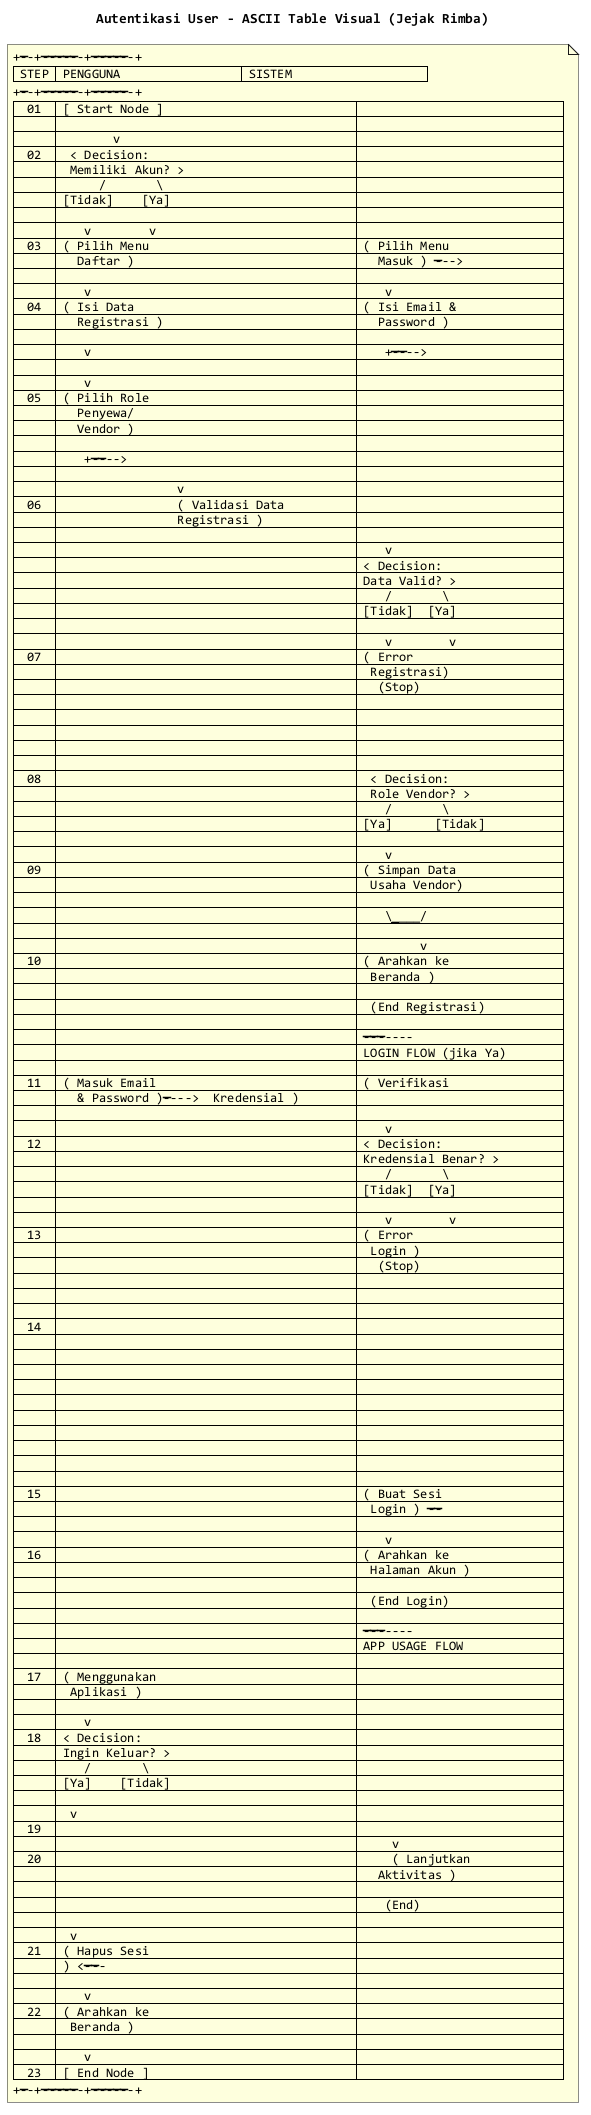

The diagram above was rendered by PlantUML. Its source (embedded in the PNG):
@startuml
title Autentikasi User - ASCII Table Visual (Jejak Rimba)
skinparam backgroundColor #FFFFFF
skinparam defaultFontName "Consolas"
skinparam handwritten false
hide footbox
hide circle

note as ASCII
+------+--------------------------+--------------------------+
| STEP | PENGGUNA                 | SISTEM                   |
+------+--------------------------+--------------------------+
|  01  | [ Start Node ]           |                          |
|      |        |                 |                          |
|      |        v                 |                          |
|  02  |  < Decision:            |                          |
|      |  Memiliki Akun? >       |                          |
|      |      /       \           |                          |
|      | [Tidak]    [Ya]          |                          |
|      |    |        |              |                          |
|      |    v        v            |                          |
|  03  | ( Pilih Menu      | ( Pilih Menu       |
|      |   Daftar )       |   Masuk ) -------> |
|      |    |            |    |              |
|      |    v            |    v              |
|  04  | ( Isi Data     | ( Isi Email &    |
|      |   Registrasi ) |   Password )     |
|      |    |            |    |              |
|      |    v            |    +------------>|
|      |    |            |    |              |
|      |    v            |    |              |
|  05  | ( Pilih Role  |                  |
|      |   Penyewa/    |                  |
|      |   Vendor )    |                  |
|      |    |            |                  |
|      |    +------------>                   |
|      |                 |                  |
|      |                 v                  |
|  06  |                 ( Validasi Data   |
|      |                 Registrasi )     |
|      |                 |    |             |
|      |                 |    v             |
|      |                 | < Decision:     |
|      |                 | Data Valid? >   |
|      |                 |    /       \    |
|      |                 | [Tidak]  [Ya]   |
|      |                 |    |        |     |
|      |                 |    v        v    |
|  07  |                 | ( Error  | ( Buat Akun  |
|      |                 |  Registrasi)    | di Auth )    |
|      |                 |   (Stop)   |      |         |
|      |                 |            |      v         |
|      |                 |            | ( Simpan      |
|      |                 |            |  Profil )     |
|      |                 |            |      |         |
|      |                 |            |      v         |
|  08  |                 |  < Decision:          |
|      |                 |  Role Vendor? >       |
|      |                 |    /       \          |
|      |                 | [Ya]      [Tidak]     |
|      |                 |    |        |           |
|      |                 |    v        |           |
|  09  |                 | ( Simpan Data |       |
|      |                 |  Usaha Vendor)|       |
|      |                 |    |        |           |
|      |                 |    \________/           |
|      |                 |         |               |
|      |                 |         v               |
|  10  |                 | ( Arahkan ke           |
|      |                 |  Beranda )            |
|      |                 |    |                  |
|      |                 |  (End Registrasi)     |
|      |                 |                       |
|      |                 | -------------------  |
|      |                 | LOGIN FLOW (jika Ya) |
|      |                 |                       |
|  11  | ( Masuk Email  | ( Verifikasi         |
|      |   & Password )-------->  Kredensial )        |
|      |                 |    |                  |
|      |                 |    v                  |
|  12  |                 | < Decision:           |
|      |                 | Kredensial Benar? >   |
|      |                 |    /       \          |
|      |                 | [Tidak]  [Ya]         |
|      |                 |    |        |           |
|      |                 |    v        v          |
|  13  |                 | ( Error   | < Decision:          |
|      |                 |  Login )  | Login Google? >     |
|      |                 |   (Stop)  |    /       \        |
|      |                 |           | [Ya]     [Tidak]    |
|      |                 |           |    |        |         |
|      |                 |           |    v        v        |
|  14  |                 |           | ( Redirect |       |
|      |                 |           |  OAuth     |        |
|      |                 |           |  Google )  |        |
|      |                 |           |    |       |         |
|      |                 |           |    v       |         |
|      |                 |           | ( Callback &|        |
|      |                 |           |  Buat Sesi)|        |
|      |                 |           |    |       |         |
|      |                 |           |    \_______/         |
|      |                 |           |         |           |
|      |                 |           |         v           |
|  15  |                 | ( Buat Sesi        |
|      |                 |  Login ) ----------|
|      |                 |    |              |
|      |                 |    v              |
|  16  |                 | ( Arahkan ke      |
|      |                 |  Halaman Akun )   |
|      |                 |    |              |
|      |                 |  (End Login)      |
|      |                 |                       |
|      |                 | -------------------  |
|      |                 | APP USAGE FLOW       |
|      |                 |                       |
|  17  | ( Menggunakan  |                       |
|      |  Aplikasi )    |                       |
|      |    |           |                       |
|      |    v           |                       |
|  18  | < Decision:    |                       |
|      | Ingin Keluar? >|                       |
|      |    /       \   |                       |
|      | [Ya]    [Tidak]|                       |
|      |  |       |     |                       |
|      |  v       |     |                       |
|  19  |           |     |                       |
|      |           |     v                       |
|  20  |           |     ( Lanjutkan      |
|      |           |   Aktivitas )       |
|      |           |     |                       |
|      |           |    (End)                |
|      |  |                       |
|      |  v                       |
|  21  | ( Hapus Sesi   |                       |
|      | ) <----------- |                       |
|      |    |           |                       |
|      |    v           |                       |
|  22  | ( Arahkan ke  |                       |
|      |  Beranda )    |                       |
|      |    |           |                       |
|      |    v           |                       |
|  23  | [ End Node ]  |                       |
+------+--------------------------+--------------------------+
end note

@enduml